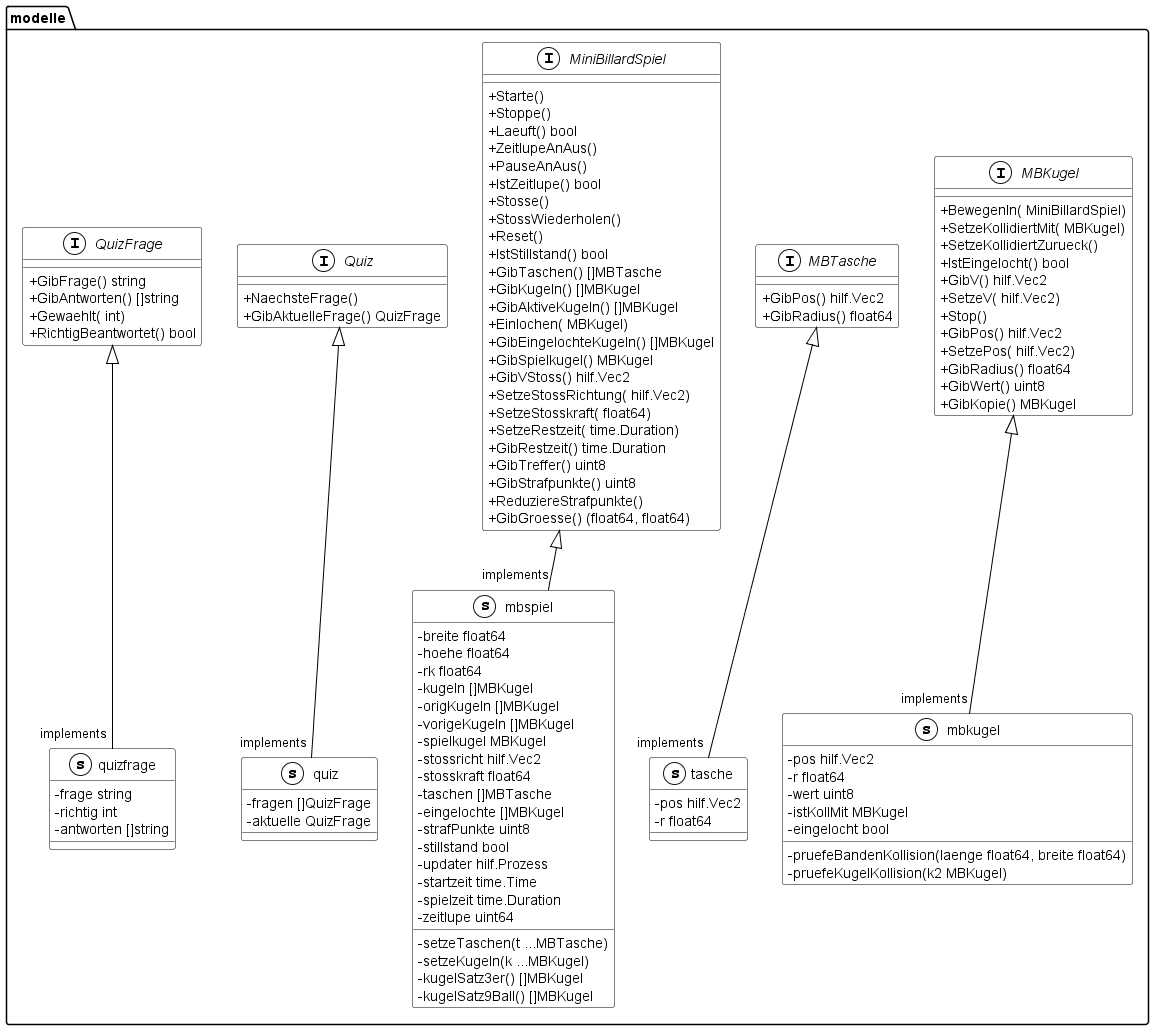

The diagram above was rendered by PlantUML. Its source (embedded in the PNG):
@startuml
skinparam classAttributeIconSize 0

skinparam class {
BackgroundColor White
ArrowColor Black
BorderColor Black
}
skinparam stereotypeCBackgroundColor White
namespace modelle {
    interface MBKugel << (I,White) >> {
        + BewegenIn( MiniBillardSpiel) 
        + SetzeKollidiertMit( MBKugel) 
        + SetzeKollidiertZurueck() 
        + IstEingelocht() bool
        + GibV() hilf.Vec2
        + SetzeV( hilf.Vec2) 
        + Stop() 
        + GibPos() hilf.Vec2
        + SetzePos( hilf.Vec2) 
        + GibRadius() float64
        + GibWert() uint8
        + GibKopie() MBKugel

    }
    interface MBTasche << (I,White) >> {
        + GibPos() hilf.Vec2
        + GibRadius() float64

    }
    interface MiniBillardSpiel << (I,White) >> {
        + Starte() 
        + Stoppe() 
        + Laeuft() bool
        + ZeitlupeAnAus() 
        + PauseAnAus() 
        + IstZeitlupe() bool
        + Stosse() 
        + StossWiederholen() 
        + Reset() 
        + IstStillstand() bool
        + GibTaschen() []MBTasche
        + GibKugeln() []MBKugel
        + GibAktiveKugeln() []MBKugel
        + Einlochen( MBKugel) 
        + GibEingelochteKugeln() []MBKugel
        + GibSpielkugel() MBKugel
        + GibVStoss() hilf.Vec2
        + SetzeStossRichtung( hilf.Vec2) 
        + SetzeStosskraft( float64) 
        + SetzeRestzeit( time.Duration) 
        + GibRestzeit() time.Duration
        + GibTreffer() uint8
        + GibStrafpunkte() uint8
        + ReduziereStrafpunkte() 
        + GibGroesse() (float64, float64)

    }
    interface Quiz << (I,White) >> {
        + NaechsteFrage() 
        + GibAktuelleFrage() QuizFrage

    }
    interface QuizFrage << (I,White) >> {
        + GibFrage() string
        + GibAntworten() []string
        + Gewaehlt( int) 
        + RichtigBeantwortet() bool

    }
    class mbkugel << (s,White) >> {
        - pos hilf.Vec2
        - r float64
        - wert uint8
        - istKollMit MBKugel
        - eingelocht bool

        - pruefeBandenKollision(laenge float64, breite float64) 
        - pruefeKugelKollision(k2 MBKugel) 
    }
    class mbspiel << (s,White) >> {
        - breite float64
        - hoehe float64
        - rk float64
        - kugeln []MBKugel
        - origKugeln []MBKugel
        - vorigeKugeln []MBKugel
        - spielkugel MBKugel
        - stossricht hilf.Vec2
        - stosskraft float64
        - taschen []MBTasche
        - eingelochte []MBKugel
        - strafPunkte uint8
        - stillstand bool
        - updater hilf.Prozess
        - startzeit time.Time
        - spielzeit time.Duration
        - zeitlupe uint64

        - setzeTaschen(t ...MBTasche) 
        - setzeKugeln(k ...MBKugel) 
        - kugelSatz3er() []MBKugel
        - kugelSatz9Ball() []MBKugel
    }
    class quiz << (s,White) >> {
        - fragen []QuizFrage
        - aktuelle QuizFrage
    }
    class quizfrage << (s,White) >> {
        - frage string
        - richtig int
        - antworten []string
    }
    class tasche << (s,White) >> {
        - pos hilf.Vec2
        - r float64
    }
}

"modelle.MBKugel" <|-- "implements""modelle.mbkugel"
"modelle.MiniBillardSpiel" <|-- "implements""modelle.mbspiel"
"modelle.Quiz" <|-- "implements""modelle.quiz"
"modelle.QuizFrage" <|-- "implements""modelle.quizfrage"
"modelle.MBTasche" <|-- "implements""modelle.tasche"

@enduml